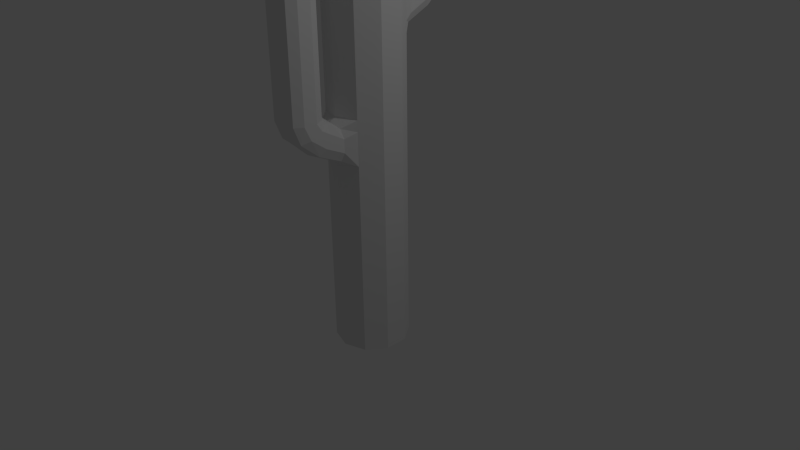 # Source: cactus1.blend  (saved by Blender 2.76.0; exported with 4.5.12 LTS)
import bpy
from mathutils import Matrix  # noqa: F401  (used for matrix-valued properties, if any)

bpy.ops.wm.read_factory_settings(use_empty=True)
scene = bpy.context.scene
scene.name = 'Scene'

# ---- collections
col_collection_1 = bpy.data.collections.new('Collection 1'); scene.collection.children.link(col_collection_1)

# ---- world
world_world = bpy.data.worlds.new('World'); scene.world = world_world
world_world.color = (0.05088, 0.05088, 0.05088)
world_world.use_sun_shadow = False
world_world.sun_shadow_jitter_overblur = 0.0
world_world.cycles.sampling_method = 'MANUAL'
world_world.cycles.sample_map_resolution = 256

# ---- cameras
cam_camera = bpy.data.cameras.new('Camera')
cam_camera.clip_end = 100.0
cam_camera.lens = 35.0
cam_camera.sensor_width = 32.0
cam_camera.sensor_height = 18.0
cam_camera.ortho_scale = 7.314
cam_camera.dof.focus_distance = 0.0
cam_camera.dof.aperture_fstop = 128.0

# ---- lights
light_lamp = bpy.data.lights.new('Lamp', 'POINT')
light_lamp.transmission_factor = 0.0
light_lamp.cutoff_distance = 30.0
light_lamp.energy = 100.0
light_lamp.shadow_buffer_clip_start = 1.001
light_lamp.shadow_soft_size = 0.1
light_lamp.shadow_maximum_resolution = 0.006
light_lamp.use_absolute_resolution = True
light_lamp.cycles.use_multiple_importance_sampling = False

# ---- meshes
me_cylinder = bpy.data.meshes.new('Cylinder')
me_cylinder.from_pydata([(1.547e-08, 0.481, -1.409), (-1.839e-08, 0.09993, 4.621), (0.2827, 0.3892, -1.409), (0.05874, 0.08085, 4.621), (0.4575, 0.1486, -1.409), (0.09504, 0.03088, 4.621), (0.4575, -0.1486, -1.409), (0.09504, -0.03088, 4.621), (0.2827, -0.3892, -1.409), (0.05874, -0.08085, 4.621), (-2.659e-08, -0.481, -1.409), (-1.165e-09, -0.09993, 4.621), (-0.2827, -0.3892, -1.409), (-0.05874, -0.08085, 4.621), (-0.4575, -0.1486, -1.409), (-0.09504, -0.03088, 4.621), (-0.4575, 0.1486, -1.409), (-0.09504, 0.03088, 4.621), (-0.2827, 0.3892, -1.409), (-0.05874, 0.08085, 4.621), (0.2827, 0.3892, 4.253), (1.547e-08, 0.481, 4.253), (0.4575, 0.1486, 4.253), (0.4575, -0.1486, 4.253), (0.2827, -0.3892, 4.253), (-2.659e-08, -0.481, 4.253), (-0.2827, -0.3892, 4.253), (-0.4575, -0.1486, 4.253), (-0.4575, 0.1486, 4.253), (-0.2827, 0.3892, 4.253), (0.1793, 0.2468, 4.506), (-1.839e-08, 0.3051, 4.506), (0.2901, 0.09427, 4.506), (0.2901, -0.09427, 4.506), (0.1793, -0.2468, 4.506), (-1.081e-08, -0.3051, 4.506), (-0.1793, -0.2468, 4.506), (-0.2901, -0.09427, 4.506), (-0.2901, 0.09427, 4.506), (-0.1793, 0.2468, 4.506), (1.547e-08, 0.481, -0.843), (1.547e-08, 0.481, -0.2768), (1.547e-08, 0.481, 0.2895), (1.547e-08, 0.481, 0.8557), (1.547e-08, 0.481, 1.422), (1.547e-08, 0.481, 1.988), (7.274e-08, 0.5496, 2.611), (7.274e-08, 0.5496, 3.064), (1.547e-08, 0.481, 3.687), (0.2827, 0.3892, 3.687), (0.1696, 0.5246, 3.036), (0.1696, 0.5246, 2.639), (0.2827, 0.3892, 1.988), (0.2827, 0.3892, 1.422), (0.2827, 0.3892, 0.8557), (0.2827, 0.3892, 0.2895), (0.2827, 0.3892, -0.2768), (0.2827, 0.3892, -0.843), (-0.2827, 0.3892, 3.687), (-0.1696, 0.5246, 3.036), (-0.1696, 0.5246, 2.639), (-0.2827, 0.3892, 1.988), (-0.2827, 0.3892, 1.422), (-0.2827, 0.3892, 0.8557), (-0.2827, 0.3892, 0.2895), (-0.2827, 0.3892, -0.2768), (-0.2827, 0.3892, -0.843), (0.2262, 0.5162, 2.923), (0.2262, 0.5162, 2.753), (-0.2262, 0.5162, 2.753), (-0.2262, 0.5162, 2.923), (0.2827, 0.3892, 2.696), (0.2827, 0.3892, 2.554), (-0.2827, 0.3892, 2.696), (-0.2827, 0.3892, 2.554), (1.547e-08, 0.481, 2.554), (-0.2827, 0.3892, 3.121), (1.547e-08, 0.481, 3.121), (0.2827, 0.3892, 3.121), (0.2827, 0.3892, 2.979), (-0.2827, 0.3892, 2.979), (0.2262, 0.7748, 2.875), (0.1696, 0.8379, 2.78), (-0.2262, 0.7748, 2.875), (-0.1696, 0.8379, 2.78), (9.821e-08, 0.8737, 2.768), (-0.1696, 0.6424, 3.125), (9.908e-08, 0.6502, 3.162), (0.1696, 0.6424, 3.125), (0.2262, 0.691, 3.022), (-0.2262, 0.691, 3.022), (0.2262, 0.977, 3.024), (0.1696, 1.082, 2.981), (-0.2262, 0.977, 3.024), (-0.1696, 1.082, 2.981), (1.767e-07, 1.118, 2.99), (-0.1696, 0.7278, 3.159), (1.805e-07, 0.7137, 3.194), (0.1696, 0.7278, 3.159), (0.2262, 0.8252, 3.1), (-0.2262, 0.8252, 3.1), (0.2262, 1.06, 3.2), (0.1696, 1.173, 3.209), (-0.2262, 1.06, 3.2), (-0.1696, 1.173, 3.209), (1.254e-07, 1.201, 3.234), (-0.1696, 0.7768, 3.206), (1.291e-07, 0.7483, 3.231), (0.1696, 0.7768, 3.206), (0.2262, 0.8901, 3.198), (-0.2262, 0.8901, 3.198), (0.1158, 1.028, 4.14), (0.09599, 1.067, 4.149), (-0.1158, 1.028, 4.14), (-0.09599, 1.067, 4.149), (6.87e-07, 1.083, 4.174), (-0.09599, 0.8703, 4.147), (6.899e-07, 0.8541, 4.172), (0.09599, 0.8703, 4.147), (0.1158, 0.91, 4.139), (-0.1158, 0.91, 4.139), (0.2262, 1.054, 4.025), (0.1696, 1.167, 4.034), (-0.2262, 1.054, 4.025), (-0.1696, 1.167, 4.034), (6.845e-07, 1.195, 4.059), (-0.1696, 0.7707, 4.031), (6.882e-07, 0.7422, 4.056), (0.1696, 0.7707, 4.031), (0.2262, 0.884, 4.024), (-0.2262, 0.884, 4.024), (0.001699, -0.5775, 1.189), (0.001699, -0.5775, 1.642), (-0.168, -0.5524, 1.613), (-0.168, -0.5524, 1.217), (0.1713, -0.5524, 1.613), (0.1713, -0.5524, 1.217), (-0.2245, -0.5441, 1.5), (-0.2245, -0.5441, 1.33), (0.2279, -0.5441, 1.33), (0.2279, -0.5441, 1.5), (-0.281, -0.3892, 1.132), (0.2844, -0.3892, 1.274), (0.2844, -0.3892, 1.132), (0.001699, -0.481, 1.132), (0.2844, -0.3892, 1.698), (0.001699, -0.481, 1.698), (-0.281, -0.3892, 1.698), (0.2844, -0.3892, 1.557), (-0.2245, -0.8026, 1.452), (-0.168, -0.8657, 1.358), (0.2279, -0.8026, 1.452), (0.1713, -0.8657, 1.358), (0.001699, -0.9015, 1.345), (0.1713, -0.6702, 1.703), (0.001699, -0.678, 1.74), (-0.168, -0.6702, 1.703), (-0.2245, -0.7188, 1.6), (0.2279, -0.7188, 1.6), (-0.2245, -1.005, 1.601), (-0.168, -1.11, 1.558), (0.2279, -1.005, 1.601), (0.1713, -1.11, 1.558), (0.001699, -1.146, 1.568), (0.1713, -0.7556, 1.736), (0.001699, -0.7416, 1.771), (-0.168, -0.7556, 1.736), (-0.2245, -0.8531, 1.678), (0.2279, -0.8531, 1.678), (-0.2245, -1.088, 1.777), (-0.168, -1.201, 1.786), (0.2279, -1.088, 1.777), (0.1713, -1.201, 1.786), (0.001699, -1.229, 1.812), (0.1713, -0.8046, 1.783), (0.001699, -0.7762, 1.808), (-0.168, -0.8046, 1.783), (-0.2245, -0.918, 1.776), (0.2279, -0.918, 1.776), (-0.1141, -1.056, 4.086), (-0.0943, -1.095, 4.095), (0.1175, -1.056, 4.086), (0.09769, -1.095, 4.095), (0.001698, -1.111, 4.12), (0.09769, -0.8982, 4.093), (0.001698, -0.882, 4.118), (-0.0943, -0.8982, 4.093), (-0.1141, -0.9379, 4.085), (0.1175, -0.9379, 4.085), (-0.2245, -1.082, 3.971), (-0.168, -1.195, 3.98), (0.2279, -1.082, 3.971), (0.1713, -1.195, 3.98), (0.001698, -1.223, 4.005), (0.1713, -0.7985, 3.977), (0.001698, -0.7701, 4.002), (-0.168, -0.7985, 3.977), (-0.2245, -0.9119, 3.97), (0.2279, -0.9119, 3.97)], [], [(48, 21, 20, 49), (2, 57, 56, 55, 54, 53, 52, 72, 71, 79, 78, 49, 20, 22, 4), (4, 22, 23, 6), (6, 23, 24, 8), (8, 24, 25, 10), (10, 25, 26, 12), (12, 26, 27, 14), (14, 27, 28, 16), (3, 1, 19, 17, 15, 13, 11, 9, 7, 5), (58, 29, 21, 48), (16, 28, 29, 58, 76, 80, 73, 74, 61, 62, 63, 64, 65, 66, 18), (0, 2, 4, 6, 8, 10, 12, 14, 16, 18), (31, 30, 20, 21), (30, 32, 22, 20), (32, 33, 23, 22), (33, 34, 24, 23), (34, 35, 25, 24), (35, 36, 26, 25), (36, 37, 27, 26), (37, 38, 28, 27), (38, 39, 29, 28), (39, 31, 21, 29), (1, 3, 30, 31), (3, 5, 32, 30), (5, 7, 33, 32), (7, 9, 34, 33), (9, 11, 35, 34), (11, 13, 36, 35), (13, 15, 37, 36), (15, 17, 38, 37), (17, 19, 39, 38), (19, 1, 31, 39), (18, 66, 40, 0), (66, 65, 41, 40), (65, 64, 42, 41), (64, 63, 43, 42), (63, 62, 44, 43), (62, 61, 45, 44), (61, 74, 75, 45), (76, 58, 48, 77), (0, 40, 57, 2), (40, 41, 56, 57), (41, 42, 55, 56), (42, 43, 54, 55), (43, 44, 53, 54), (44, 45, 52, 53), (45, 75, 72, 52), (51, 46, 85, 82), (77, 48, 49, 78), (51, 68, 71, 72), (69, 60, 74, 73), (60, 46, 75, 74), (47, 59, 76, 77), (46, 51, 72, 75), (50, 47, 77, 78), (67, 50, 78, 79), (68, 67, 79, 71), (70, 69, 73, 80), (59, 70, 80, 76), (84, 83, 93, 94), (60, 69, 83, 84), (69, 70, 90, 83), (47, 50, 88, 87), (46, 60, 84, 85), (70, 59, 86, 90), (50, 67, 89, 88), (59, 47, 87, 86), (68, 51, 82, 81), (67, 68, 81, 89), (93, 100, 110, 103), (83, 90, 100, 93), (87, 88, 98, 97), (85, 84, 94, 95), (90, 86, 96, 100), (88, 89, 99, 98), (86, 87, 97, 96), (81, 82, 92, 91), (89, 81, 91, 99), (82, 85, 95, 92), (107, 108, 128, 127), (97, 98, 108, 107), (95, 94, 104, 105), (100, 96, 106, 110), (98, 99, 109, 108), (96, 97, 107, 106), (91, 92, 102, 101), (99, 91, 101, 109), (92, 95, 105, 102), (94, 93, 103, 104), (119, 111, 112, 115, 114, 113, 120, 116, 117, 118), (105, 104, 124, 125), (110, 106, 126, 130), (108, 109, 129, 128), (106, 107, 127, 126), (101, 102, 122, 121), (109, 101, 121, 129), (102, 105, 125, 122), (104, 103, 123, 124), (103, 110, 130, 123), (112, 111, 121, 122), (113, 114, 124, 123), (114, 115, 125, 124), (117, 116, 126, 127), (115, 112, 122, 125), (118, 117, 127, 128), (119, 118, 128, 129), (111, 119, 129, 121), (120, 113, 123, 130), (116, 120, 130, 126), (134, 131, 153, 150), (139, 136, 143, 142), (136, 131, 144, 143), (132, 135, 145, 146), (131, 134, 141, 144), (133, 132, 146, 147), (140, 139, 142, 148), (135, 140, 148, 145), (152, 151, 161, 162), (136, 139, 151, 152), (139, 140, 158, 151), (132, 133, 156, 155), (131, 136, 152, 153), (140, 135, 154, 158), (133, 137, 157, 156), (135, 132, 155, 154), (138, 134, 150, 149), (137, 138, 149, 157), (161, 168, 178, 171), (151, 158, 168, 161), (155, 156, 166, 165), (153, 152, 162, 163), (158, 154, 164, 168), (156, 157, 167, 166), (154, 155, 165, 164), (149, 150, 160, 159), (157, 149, 159, 167), (150, 153, 163, 160), (175, 176, 196, 195), (165, 166, 176, 175), (163, 162, 172, 173), (168, 164, 174, 178), (166, 167, 177, 176), (164, 165, 175, 174), (159, 160, 170, 169), (167, 159, 169, 177), (160, 163, 173, 170), (162, 161, 171, 172), (187, 179, 180, 183, 182, 181, 188, 184, 185, 186), (173, 172, 192, 193), (178, 174, 194, 198), (176, 177, 197, 196), (174, 175, 195, 194), (169, 170, 190, 189), (177, 169, 189, 197), (170, 173, 193, 190), (172, 171, 191, 192), (171, 178, 198, 191), (180, 179, 189, 190), (181, 182, 192, 191), (182, 183, 193, 192), (185, 184, 194, 195), (183, 180, 190, 193), (186, 185, 195, 196), (187, 186, 196, 197), (179, 187, 197, 189), (188, 181, 191, 198), (184, 188, 198, 194)])
me_cylinder.use_remesh_preserve_volume = False
me_cylinder.use_remesh_preserve_attributes = False
me_cylinder.use_mirror_vertex_groups = False
me_cylinder.update()

# ---- objects
ob_cylinder = bpy.data.objects.new('Cylinder', me_cylinder)
ob_lamp = bpy.data.objects.new('Lamp', light_lamp)
ob_camera = bpy.data.objects.new('Camera', cam_camera)

# ---- transforms, parenting, visibility, modifiers, constraints
ob_cylinder.location = (0.03246, -0.07542, 0.3082)
ob_cylinder.lineart.crease_threshold = 0.0
ob_lamp.location = (4.076, 1.005, 5.904)
ob_lamp.rotation_euler = (0.6503, 0.05522, 1.866)
ob_lamp.lock_rotations_4d = False
ob_lamp.empty_display_type = 'ARROWS'
ob_lamp.color = (0.0, 0.0, 0.0, 0.0)
ob_lamp.lineart.crease_threshold = 0.0
ob_camera.location = (7.481, -6.508, 5.344)
ob_camera.rotation_euler = (1.109, 0.01082, 0.8149)
ob_camera.lock_rotations_4d = False
ob_camera.empty_display_type = 'ARROWS'
ob_camera.color = (0.0, 0.0, 0.0, 0.0)
ob_camera.display_type = 'WIRE'
ob_camera.lineart.crease_threshold = 0.0

# ---- collection membership
col_collection_1.objects.link(ob_cylinder)
col_collection_1.objects.link(ob_lamp)
col_collection_1.objects.link(ob_camera)

# ---- scene / render settings (as saved in the file)
scene.camera = ob_camera
scene.frame_start = 1; scene.frame_end = 250; scene.frame_set(1)
scene.render.engine = 'BLENDER_EEVEE_NEXT'
scene.render.resolution_percentage = 50
scene.render.dither_intensity = 0.0
scene.cycles.use_denoising = False
scene.cycles.samples = 10
scene.cycles.sampling_pattern = 'TABULATED_SOBOL'
scene.cycles.light_sampling_threshold = 0.0
scene.cycles.use_adaptive_sampling = False
scene.cycles.use_light_tree = False
scene.cycles.blur_glossy = 0.0
scene.cycles.pixel_filter_type = 'GAUSSIAN'
scene.cycles.sample_clamp_indirect = 0.0
scene.view_settings.view_transform = 'Standard'
bpy.context.view_layer.update()
